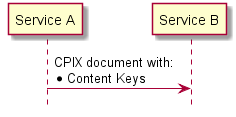

The diagram above was rendered by PlantUML. Its source (embedded in the PNG):
@startuml
hide footbox

participant "Service A" as A
participant "Service B" as B

A->B: CPIX document with:\n* Content Keys

@enduml